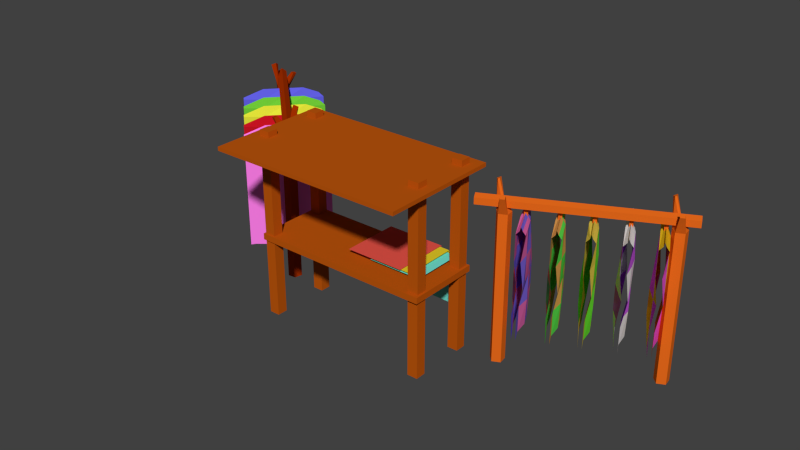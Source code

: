 # Source: stoff_m.stand.blend  (saved by Blender 2.71.0; exported with 4.5.12 LTS)
import bpy
from mathutils import Matrix  # noqa: F401  (used for matrix-valued properties, if any)

bpy.ops.wm.read_factory_settings(use_empty=True)
scene = bpy.context.scene
scene.name = 'Scene'

# ---- collections
col_collection_1 = bpy.data.collections.new('Collection 1'); scene.collection.children.link(col_collection_1)

# ---- materials (node trees are filled in below, after node groups)
mat_material_021 = bpy.data.materials.new('Material.021')
mat_material_021.alpha_threshold = 0.0
mat_material_021.use_transparent_shadow = False
mat_material_021.diffuse_color = (0.5071, 0.09326, 0.004469, 1.0)
mat_material_021.roughness = 0.5
mat_material_021.line_color = (0.0, 0.0, 0.0, 1.0)
mat_material_018 = bpy.data.materials.new('Material.018')
mat_material_018.alpha_threshold = 0.0
mat_material_018.use_transparent_shadow = False
mat_material_018.diffuse_color = (0.1734, 0.8, 0.6681, 1.0)
mat_material_018.roughness = 0.5
mat_material_018.specular_intensity = 0.0
mat_material_018.line_color = (0.0, 0.0, 0.0, 1.0)
mat_material_019 = bpy.data.materials.new('Material.019')
mat_material_019.alpha_threshold = 0.0
mat_material_019.use_transparent_shadow = False
mat_material_019.diffuse_color = (0.8, 0.6367, 0.02306, 1.0)
mat_material_019.roughness = 0.5
mat_material_019.specular_intensity = 0.0
mat_material_019.line_color = (0.0, 0.0, 0.0, 1.0)
mat_material_020 = bpy.data.materials.new('Material.020')
mat_material_020.alpha_threshold = 0.0
mat_material_020.use_transparent_shadow = False
mat_material_020.diffuse_color = (0.8, 0.09141, 0.0675, 1.0)
mat_material_020.roughness = 0.5
mat_material_020.specular_intensity = 0.0
mat_material_020.line_color = (0.0, 0.0, 0.0, 1.0)
mat_material_017 = bpy.data.materials.new('Material.017')
mat_material_017.alpha_threshold = 0.0
mat_material_017.use_transparent_shadow = False
mat_material_017.diffuse_color = (0.8, 0.1424, 0.01082, 1.0)
mat_material_017.roughness = 0.5
mat_material_017.specular_intensity = 0.0
mat_material_017.line_color = (0.0, 0.0, 0.0, 1.0)
mat_material_008 = bpy.data.materials.new('Material.008')
mat_material_008.alpha_threshold = 0.0
mat_material_008.use_transparent_shadow = False
mat_material_008.diffuse_color = (0.2243, 0.1481, 0.8, 1.0)
mat_material_008.roughness = 0.5
mat_material_008.line_color = (0.0, 0.0, 0.0, 1.0)
mat_material_009 = bpy.data.materials.new('Material.009')
mat_material_009.alpha_threshold = 0.0
mat_material_009.use_transparent_shadow = False
mat_material_009.diffuse_color = (0.8, 0.1475, 0.452, 1.0)
mat_material_009.roughness = 0.5
mat_material_009.line_color = (0.0, 0.0, 0.0, 1.0)
mat_material_010 = bpy.data.materials.new('Material.010')
mat_material_010.alpha_threshold = 0.0
mat_material_010.use_transparent_shadow = False
mat_material_010.diffuse_color = (0.1169, 0.8, 0.08475, 1.0)
mat_material_010.roughness = 0.5
mat_material_010.specular_intensity = 0.0
mat_material_010.line_color = (0.0, 0.0, 0.0, 1.0)
mat_material_011 = bpy.data.materials.new('Material.011')
mat_material_011.alpha_threshold = 0.0
mat_material_011.use_transparent_shadow = False
mat_material_011.diffuse_color = (0.8, 0.3904, 0.09458, 1.0)
mat_material_011.roughness = 0.5
mat_material_011.specular_intensity = 0.0
mat_material_011.line_color = (0.0, 0.0, 0.0, 1.0)
mat_material_012 = bpy.data.materials.new('Material.012')
mat_material_012.alpha_threshold = 0.0
mat_material_012.use_transparent_shadow = False
mat_material_012.diffuse_color = (0.8, 0.6128, 0.07624, 1.0)
mat_material_012.roughness = 0.5
mat_material_012.specular_intensity = 0.0
mat_material_012.line_color = (0.0, 0.0, 0.0, 1.0)
mat_material_013 = bpy.data.materials.new('Material.013')
mat_material_013.alpha_threshold = 0.0
mat_material_013.use_transparent_shadow = False
mat_material_013.diffuse_color = (0.1532, 0.8, 0.03462, 1.0)
mat_material_013.roughness = 0.5
mat_material_013.specular_intensity = 0.0
mat_material_013.line_color = (0.0, 0.0, 0.0, 1.0)
mat_material_014 = bpy.data.materials.new('Material.014')
mat_material_014.alpha_threshold = 0.0
mat_material_014.use_transparent_shadow = False
mat_material_014.diffuse_color = (0.5749, 0.1183, 0.8, 1.0)
mat_material_014.roughness = 0.5
mat_material_014.line_color = (0.0, 0.0, 0.0, 1.0)
mat_material_015 = bpy.data.materials.new('Material.015')
mat_material_015.alpha_threshold = 0.0
mat_material_015.use_transparent_shadow = False
mat_material_015.diffuse_color = (0.8, 0.09362, 0.6555, 1.0)
mat_material_015.roughness = 0.5
mat_material_015.line_color = (0.0, 0.0, 0.0, 1.0)
mat_material_016 = bpy.data.materials.new('Material.016')
mat_material_016.alpha_threshold = 0.0
mat_material_016.use_transparent_shadow = False
mat_material_016.diffuse_color = (0.8, 0.5197, 0.01173, 1.0)
mat_material_016.roughness = 0.5
mat_material_016.line_color = (0.0, 0.0, 0.0, 1.0)
mat_material_007 = bpy.data.materials.new('Material.007')
mat_material_007.alpha_threshold = 0.0
mat_material_007.use_transparent_shadow = False
mat_material_007.diffuse_color = (0.3931, 0.03153, 0.0, 1.0)
mat_material_007.roughness = 0.5
mat_material_007.line_color = (0.0, 0.0, 0.0, 1.0)
mat_material_001 = bpy.data.materials.new('Material.001')
mat_material_001.alpha_threshold = 0.0
mat_material_001.use_transparent_shadow = False
mat_material_001.diffuse_color = (1.0, 0.2123, 0.8268, 1.0)
mat_material_001.roughness = 0.5
mat_material_001.specular_intensity = 0.0
mat_material_001.line_color = (0.0, 0.0, 0.0, 1.0)
mat_material_003 = bpy.data.materials.new('Material.003')
mat_material_003.alpha_threshold = 0.0
mat_material_003.use_transparent_shadow = False
mat_material_003.diffuse_color = (0.1267, 0.1204, 0.8, 1.0)
mat_material_003.roughness = 0.5
mat_material_003.line_color = (0.0, 0.0, 0.0, 1.0)
mat_material_002 = bpy.data.materials.new('Material.002')
mat_material_002.alpha_threshold = 0.0
mat_material_002.use_transparent_shadow = False
mat_material_002.diffuse_color = (0.3844, 0.1135, 0.0189, 1.0)
mat_material_002.roughness = 0.5
mat_material_002.specular_intensity = 0.0
mat_material_002.line_color = (0.0, 0.0, 0.0, 1.0)
mat_material_004 = bpy.data.materials.new('Material.004')
mat_material_004.alpha_threshold = 0.0
mat_material_004.use_transparent_shadow = False
mat_material_004.diffuse_color = (0.1668, 0.5926, 0.0392, 1.0)
mat_material_004.roughness = 0.5
mat_material_004.specular_intensity = 0.0
mat_material_004.line_color = (0.0, 0.0, 0.0, 1.0)
mat_material_005 = bpy.data.materials.new('Material.005')
mat_material_005.alpha_threshold = 0.0
mat_material_005.use_transparent_shadow = False
mat_material_005.diffuse_color = (0.7745, 0.8, 0.04333, 1.0)
mat_material_005.roughness = 0.5
mat_material_005.specular_intensity = 0.1629
mat_material_005.line_color = (0.0, 0.0, 0.0, 1.0)
mat_material_006 = bpy.data.materials.new('Material.006')
mat_material_006.alpha_threshold = 0.0
mat_material_006.use_transparent_shadow = False
mat_material_006.diffuse_color = (0.5596, 0.007159, 0.01715, 1.0)
mat_material_006.roughness = 0.5
mat_material_006.specular_intensity = 0.0
mat_material_006.line_color = (0.0, 0.0, 0.0, 1.0)

# ---- material node trees

# ---- world
world_world = bpy.data.worlds.new('World'); scene.world = world_world
world_world.color = (0.05088, 0.05088, 0.05088)
world_world.use_sun_shadow = False
world_world.sun_shadow_jitter_overblur = 0.0
world_world.cycles.sampling_method = 'MANUAL'
world_world.cycles.sample_map_resolution = 256

# ---- meshes
me_cube_011 = bpy.data.meshes.new('Cube.011')
me_cube_011.from_pydata([(-1.084, -2.085, 31.7), (-1.084, 1.205, 31.7), (1.088, 1.205, 31.7), (1.088, -2.085, 31.7), (-1.084, -2.085, 32.94), (-1.084, 1.205, 32.94), (1.088, 1.205, 32.94), (1.088, -2.085, 32.94), (-0.02123, -0.4855, 3.088), (0.6261, -0.4855, 3.088), (-0.02123, 1.09, 3.088), (0.6261, 1.09, 3.088), (-0.02302, 1.169, -15.38), (0.6243, 1.169, -15.38), (0.121, -0.4284, 2.741), (0.734, -0.4284, 2.741), (0.121, 1.064, 2.741), (0.734, 1.064, 2.741), (0.1193, 1.139, -14.75), (0.7323, 1.139, -14.75), (0.2346, -0.4201, 2.065), (0.8299, -0.4201, 2.065), (0.2346, 1.029, 2.065), (0.8299, 1.029, 2.065), (0.2329, 1.102, -14.92), (0.8283, 1.102, -14.92), (-0.9824, -0.9573, 34.74), (-0.9824, -0.6681, 34.74), (-0.8656, -0.6681, 34.74), (-0.8656, -0.9573, 34.74), (-0.9824, -0.9573, -26.46), (-0.9824, -0.6681, -26.46), (-0.8656, -0.6681, -26.46), (-0.8656, -0.9573, -26.46), (-0.9778, 0.6584, 34.74), (-0.9778, 0.9476, 34.74), (-0.861, 0.9476, 34.74), (-0.861, 0.6584, 34.74), (-0.9778, 0.6584, -26.46), (-0.9778, 0.9476, -26.46), (-0.861, 0.9476, -26.46), (-0.861, 0.6584, -26.46), (0.8592, 0.6584, 34.74), (0.8592, 0.9476, 34.74), (0.9761, 0.9476, 34.74), (0.9761, 0.6584, 34.74), (0.8592, 0.6584, -26.46), (0.8592, 0.9476, -26.46), (0.9761, 0.9476, -26.46), (0.9761, 0.6584, -26.46), (0.8592, -0.9005, 34.74), (0.8592, -0.6113, 34.74), (0.9761, -0.6113, 34.74), (0.9761, -0.9005, 34.74), (0.8592, -0.9005, -26.46), (0.8592, -0.6113, -26.46), (0.9761, -0.6113, -26.46), (0.9761, -0.9005, -26.46), (-1.0, -1.0, -1.0), (-1.0, 1.0, -1.0), (1.0, 1.0, -1.0), (1.0, -1.0, -1.0), (-1.0, -1.0, 1.0), (-1.0, 1.0, 1.0), (1.0, 1.0, 1.0), (1.0, -1.0, 1.0)], [], [(4, 5, 1, 0), (5, 6, 2, 1), (6, 7, 3, 2), (7, 4, 0, 3), (0, 1, 2, 3), (7, 6, 5, 4), (8, 9, 11, 10), (10, 11, 13, 12), (14, 15, 17, 16), (16, 17, 19, 18), (20, 21, 23, 22), (22, 23, 25, 24), (30, 31, 27, 26), (31, 32, 28, 27), (32, 33, 29, 28), (33, 30, 26, 29), (26, 27, 28, 29), (33, 32, 31, 30), (38, 39, 35, 34), (39, 40, 36, 35), (40, 41, 37, 36), (41, 38, 34, 37), (34, 35, 36, 37), (41, 40, 39, 38), (46, 47, 43, 42), (47, 48, 44, 43), (48, 49, 45, 44), (49, 46, 42, 45), (42, 43, 44, 45), (49, 48, 47, 46), (54, 55, 51, 50), (55, 56, 52, 51), (56, 57, 53, 52), (57, 54, 50, 53), (50, 51, 52, 53), (57, 56, 55, 54), (62, 63, 59, 58), (63, 64, 60, 59), (64, 65, 61, 60), (65, 62, 58, 61), (58, 59, 60, 61), (65, 64, 63, 62)])
me_cube_011.polygons.foreach_set('material_index', [0, 0, 0, 0, 0, 0, 3, 3, 2, 2, 1, 1, 0, 0, 0, 0, 0, 0, 0, 0, 0, 0, 0, 0, 0, 0, 0, 0, 0, 0, 0, 0, 0, 0, 0, 0, 0, 0, 0, 0, 0, 0])
me_cube_011.materials.append(mat_material_021)
me_cube_011.materials.append(mat_material_018)
me_cube_011.materials.append(mat_material_019)
me_cube_011.materials.append(mat_material_020)
me_cube_011.use_remesh_preserve_volume = False
me_cube_011.use_remesh_preserve_attributes = False
me_cube_011.use_mirror_vertex_groups = False
me_cube_011.update()
me_cylinder_005 = bpy.data.meshes.new('Cylinder.005')
me_cylinder_005.from_pydata([(0.0, 1.0, -1.0), (0.0, 1.0, 1.0), (0.9511, 0.309, -1.0), (0.9511, 0.309, 1.0), (0.5878, -0.809, -1.0), (0.5878, -0.809, 1.0), (-0.5878, -0.809, -1.0), (-0.5878, -0.809, 1.0), (-0.9511, 0.309, -1.0), (-0.9511, 0.309, 1.0), (28.65, 1.319, -0.729), (1.657, 1.319, -0.729), (28.65, 0.4075, -0.6551), (1.657, 0.4075, -0.6551), (28.65, -1.067, -0.6833), (1.657, -1.067, -0.6833), (28.65, -1.067, -0.7746), (1.657, -1.067, -0.7746), (28.65, 0.4075, -0.8028), (1.657, 0.4075, -0.8028), (0.02023, 0.4226, -0.729), (0.02023, 0.1306, -0.7053), (0.02023, -0.3419, -0.7143), (0.02023, -0.3419, -0.7436), (0.02023, 0.1306, -0.7526), (-1.564, -2.519, -0.7054), (-1.564, -2.519, -0.7525), (-1.855, -1.728, -0.7054), (-1.855, -1.728, -0.7525), (-3.237, 2.158, -0.7843), (-2.966, 2.053, -0.8238), (-3.288, 1.321, -0.7909), (-3.17, 1.274, -0.8081), (28.65, 1.319, 0.8306), (1.657, 1.319, 0.8306), (28.65, 0.4075, 0.9045), (1.657, 0.4075, 0.9045), (28.65, -1.067, 0.8763), (1.657, -1.067, 0.8763), (28.65, -1.067, 0.785), (1.657, -1.067, 0.785), (28.65, 0.4075, 0.7568), (1.657, 0.4075, 0.7568), (0.02025, 0.4226, 0.8306), (0.02025, 0.1306, 0.8543), (0.02025, -0.3419, 0.8453), (0.02025, -0.3419, 0.816), (0.02025, 0.1306, 0.807), (-1.564, -2.519, 0.8542), (-1.564, -2.519, 0.8071), (-1.855, -1.728, 0.8542), (-1.855, -1.728, 0.8071), (-3.237, 2.158, 0.7753), (-2.966, 2.053, 0.7358), (-3.288, 1.321, 0.7687), (-3.17, 1.274, 0.7515), (2.518, 0.2925, -0.5129), (2.518, 0.2925, -0.5492), (2.518, 0.9085, -0.5492), (2.518, 0.9085, -0.5129), (0.4686, 0.2925, -0.5129), (0.4686, 0.2925, -0.5492), (0.4686, 0.9085, -0.5492), (0.4686, 0.9085, -0.5129), (2.518, 0.2925, -0.2043), (2.518, 0.2925, -0.2405), (2.518, 0.9085, -0.2405), (2.518, 0.9085, -0.2043), (0.4686, 0.2925, -0.2043), (0.4686, 0.2925, -0.2405), (0.4686, 0.9085, -0.2405), (0.4686, 0.9085, -0.2043), (2.518, 0.2925, 0.1041), (2.518, 0.2925, 0.0678), (2.518, 0.9085, 0.0678), (2.518, 0.9085, 0.1041), (0.4686, 0.2925, 0.1041), (0.4686, 0.2925, 0.0678), (0.4686, 0.9085, 0.0678), (0.4686, 0.9085, 0.1041), (2.518, 0.2925, 0.4233), (2.518, 0.2925, 0.387), (2.518, 0.9085, 0.387), (2.518, 0.9085, 0.4233), (0.4687, 0.2925, 0.4233), (0.4687, 0.2925, 0.387), (0.4687, 0.9085, 0.387), (0.4687, 0.9085, 0.4233), (2.518, 0.2925, 0.7267), (2.518, 0.2925, 0.6904), (2.518, 0.9085, 0.6904), (2.518, 0.9085, 0.7267), (0.4687, 0.2925, 0.7267), (0.4687, 0.2925, 0.6904), (0.4687, 0.9085, 0.6904), (0.4687, 0.9085, 0.7267), (3.009, -4.661, -0.4873), (3.009, 5.862, -0.5278), (3.009, -4.661, -0.5799), (3.009, 5.862, -0.5799), (1.64, -4.661, -0.5336), (1.64, 5.862, -0.5336), (21.72, -4.661, -0.5316), (21.72, 5.862, -0.5246), (21.72, -4.661, -0.5714), (21.72, 5.862, -0.5799), (2.324, -4.661, -0.5164), (3.009, 0.6005, -0.4873), (2.324, 5.862, -0.5568), (2.483, 0.6005, -0.5799), (2.324, -4.661, -0.5426), (2.324, 5.862, -0.5104), (1.64, 0.6005, -0.5336), (21.72, 0.6005, -0.4873), (21.72, 0.6005, -0.5902), (12.37, -4.661, -0.5445), (12.37, 5.862, -0.5297), (12.37, 5.862, -0.4873), (12.37, -4.661, -0.4873), (2.324, 0.6005, -0.5104), (12.37, 0.6005, -0.616), (12.37, 0.6005, -0.4769), (3.009, 3.231, -0.5076), (3.009, -2.03, -0.5799), (21.72, 3.231, -0.4873), (21.72, -2.03, -0.5799), (7.688, -4.661, -0.5799), (17.05, 5.862, -0.5548), (7.688, 5.862, -0.5076), (17.05, -4.661, -0.5316), (3.009, -2.03, -0.4873), (3.009, 3.231, -0.5799), (21.72, -2.03, -0.5316), (21.72, 3.231, -0.5799), (17.05, -4.661, -0.5799), (7.688, 5.862, -0.5548), (17.05, 5.862, -0.4873), (7.688, -4.661, -0.5211), (17.05, 0.6005, -0.616), (7.688, 0.6005, -0.5967), (12.89, -1.937, -0.5751), (12.37, 3.231, -0.5909), (17.05, 0.6005, -0.4769), (7.688, 0.6005, -0.4692), (12.37, 3.231, -0.4769), (12.37, -2.03, -0.4873), (17.05, 3.231, -0.6034), (17.05, -2.03, -0.5316), (17.05, -2.03, -0.5799), (7.688, -2.03, -0.5799), (7.688, 3.231, -0.5674), (17.05, 3.231, -0.4893), (7.688, 3.231, -0.4974), (7.688, -2.03, -0.4873), (3.009, -4.661, -0.1708), (3.009, 5.862, -0.2114), (3.009, -4.661, -0.2635), (3.009, 5.862, -0.2635), (1.64, -4.661, -0.2172), (1.64, 5.862, -0.2172), (21.72, -4.661, -0.2152), (21.72, 5.862, -0.2082), (21.72, -4.661, -0.2549), (21.72, 5.862, -0.2635), (2.324, -4.661, -0.1999), (3.009, 0.6005, -0.1708), (2.324, 5.862, -0.2403), (2.483, 0.6005, -0.2635), (2.324, -4.661, -0.2262), (2.324, 5.862, -0.194), (1.64, 0.6005, -0.2172), (21.72, 0.6005, -0.1708), (21.72, 0.6005, -0.2738), (12.37, -4.661, -0.2281), (12.37, 5.862, -0.2133), (12.37, 5.862, -0.1708), (12.37, -4.661, -0.1708), (2.324, 0.6005, -0.194), (12.37, 0.6005, -0.2995), (12.37, 0.6005, -0.1604), (3.009, 3.231, -0.1911), (3.009, -2.03, -0.2635), (21.72, 3.231, -0.1708), (21.72, -2.03, -0.2635), (7.688, -4.661, -0.2635), (17.05, 5.862, -0.2384), (7.688, 5.862, -0.1911), (17.05, -4.661, -0.2152), (3.009, -2.03, -0.1708), (3.009, 3.231, -0.2635), (21.72, -2.03, -0.2152), (21.72, 3.231, -0.2635), (17.05, -4.661, -0.2635), (7.688, 5.862, -0.2384), (17.05, 5.862, -0.1708), (7.688, -4.661, -0.2047), (17.05, 0.6005, -0.2995), (7.688, 0.6005, -0.2803), (12.89, -1.937, -0.2587), (12.37, 3.231, -0.2744), (17.05, 0.6005, -0.1604), (7.688, 0.6005, -0.1528), (12.37, 3.231, -0.1604), (12.37, -2.03, -0.1708), (17.05, 3.231, -0.287), (17.05, -2.03, -0.2152), (17.05, -2.03, -0.2635), (7.688, -2.03, -0.2635), (7.688, 3.231, -0.2509), (17.05, 3.231, -0.1729), (7.688, 3.231, -0.181), (7.688, -2.03, -0.1708), (3.009, -4.661, 0.1284), (3.009, 5.862, 0.08785), (3.009, -4.661, 0.03578), (3.009, 5.862, 0.03578), (1.64, -4.661, 0.08209), (1.64, 5.862, 0.08209), (21.72, -4.661, 0.08407), (21.72, 5.862, 0.09107), (21.72, -4.661, 0.04434), (21.72, 5.862, 0.03577), (2.324, -4.661, 0.09931), (3.009, 0.6005, 0.1284), (2.324, 5.862, 0.05893), (2.483, 0.6005, 0.03578), (2.324, -4.661, 0.07307), (2.324, 5.862, 0.1053), (1.64, 0.6005, 0.08209), (21.72, 0.6005, 0.1284), (21.72, 0.6005, 0.02549), (12.37, -4.661, 0.07119), (12.37, 5.862, 0.08596), (12.37, 5.862, 0.1284), (12.37, -4.661, 0.1284), (2.324, 0.6005, 0.1053), (12.37, 0.6005, -0.0002677), (12.37, 0.6005, 0.1388), (3.009, 3.231, 0.1081), (3.009, -2.03, 0.03578), (21.72, 3.231, 0.1284), (21.72, -2.03, 0.03578), (7.688, -4.661, 0.03578), (17.05, 5.862, 0.06087), (7.688, 5.862, 0.1081), (17.05, -4.661, 0.08407), (3.009, -2.03, 0.1284), (3.009, 3.231, 0.03578), (21.72, -2.03, 0.08407), (21.72, 3.231, 0.03578), (17.05, -4.661, 0.03578), (7.688, 5.862, 0.06087), (17.05, 5.862, 0.1284), (7.688, -4.661, 0.09457), (17.05, 0.6005, -0.0002679), (7.688, 0.6005, 0.019), (12.89, -1.937, 0.04059), (12.37, 3.231, 0.02482), (17.05, 0.6005, 0.1388), (7.688, 0.6005, 0.1465), (12.37, 3.231, 0.1388), (12.37, -2.03, 0.1284), (17.05, 3.231, 0.01228), (17.05, -2.03, 0.08407), (17.05, -2.03, 0.03578), (7.688, -2.03, 0.03578), (7.688, 3.231, 0.04832), (17.05, 3.231, 0.1264), (7.688, 3.231, 0.1183), (7.688, -2.03, 0.1284), (3.009, -4.661, 0.45), (3.009, 5.862, 0.4094), (3.009, -4.661, 0.3573), (3.009, 5.862, 0.3573), (1.64, -4.661, 0.4036), (1.64, 5.862, 0.4036), (21.72, -4.661, 0.4056), (21.72, 5.862, 0.4126), (21.72, -4.661, 0.3659), (21.72, 5.862, 0.3573), (2.324, -4.661, 0.4209), (3.009, 0.6005, 0.45), (2.324, 5.862, 0.3805), (2.483, 0.6005, 0.3573), (2.324, -4.661, 0.3946), (2.324, 5.862, 0.4268), (1.64, 0.6005, 0.4036), (21.72, 0.6005, 0.45), (21.72, 0.6005, 0.347), (12.37, -4.661, 0.3927), (12.37, 5.862, 0.4075), (12.37, 5.862, 0.45), (12.37, -4.661, 0.45), (2.324, 0.6005, 0.4268), (12.37, 0.6005, 0.3213), (12.37, 0.6005, 0.4604), (3.009, 3.231, 0.4297), (3.009, -2.03, 0.3573), (21.72, 3.231, 0.45), (21.72, -2.03, 0.3573), (7.688, -4.661, 0.3573), (17.05, 5.862, 0.3824), (7.688, 5.862, 0.4297), (17.05, -4.661, 0.4056), (3.009, -2.03, 0.45), (3.009, 3.231, 0.3573), (21.72, -2.03, 0.4056), (21.72, 3.231, 0.3573), (17.05, -4.661, 0.3573), (7.688, 5.862, 0.3824), (17.05, 5.862, 0.45), (7.688, -4.661, 0.4161), (17.05, 0.6005, 0.3213), (7.688, 0.6005, 0.3405), (12.89, -1.937, 0.3621), (12.37, 3.231, 0.3464), (17.05, 0.6005, 0.4604), (7.688, 0.6005, 0.468), (12.37, 3.231, 0.4604), (12.37, -2.03, 0.45), (17.05, 3.231, 0.3338), (17.05, -2.03, 0.4056), (17.05, -2.03, 0.3573), (7.688, -2.03, 0.3573), (7.688, 3.231, 0.3699), (17.05, 3.231, 0.4479), (7.688, 3.231, 0.4398), (7.688, -2.03, 0.45), (3.009, -4.661, 0.7549), (3.009, 5.862, 0.7143), (3.009, -4.661, 0.6623), (3.009, 5.862, 0.6623), (1.64, -4.661, 0.7086), (1.64, 5.862, 0.7086), (21.72, -4.661, 0.7106), (21.72, 5.862, 0.7176), (21.72, -4.661, 0.6708), (21.72, 5.862, 0.6623), (2.324, -4.661, 0.7258), (3.009, 0.6005, 0.7549), (2.324, 5.862, 0.6854), (2.483, 0.6005, 0.6623), (2.324, -4.661, 0.6996), (2.324, 5.862, 0.7317), (1.64, 0.6005, 0.7086), (21.72, 0.6005, 0.7549), (21.72, 0.6005, 0.652), (12.37, -4.661, 0.6977), (12.37, 5.862, 0.7125), (12.37, 5.862, 0.7549), (12.37, -4.661, 0.7549), (2.324, 0.6005, 0.7317), (12.37, 0.6005, 0.6262), (12.37, 0.6005, 0.7653), (3.009, 3.231, 0.7346), (3.009, -2.03, 0.6623), (21.72, 3.231, 0.7549), (21.72, -2.03, 0.6623), (7.688, -4.661, 0.6623), (17.05, 5.862, 0.6874), (7.688, 5.862, 0.7346), (17.05, -4.661, 0.7106), (3.009, -2.03, 0.7549), (3.009, 3.231, 0.6623), (21.72, -2.03, 0.7106), (21.72, 3.231, 0.6623), (17.05, -4.661, 0.6623), (7.688, 5.862, 0.6874), (17.05, 5.862, 0.7549), (7.688, -4.661, 0.7211), (17.05, 0.6005, 0.6262), (7.688, 0.6005, 0.6455), (12.89, -1.937, 0.6671), (12.37, 3.231, 0.6513), (17.05, 0.6005, 0.7653), (7.688, 0.6005, 0.773), (12.37, 3.231, 0.7653), (12.37, -2.03, 0.7549), (17.05, 3.231, 0.6388), (17.05, -2.03, 0.7106), (17.05, -2.03, 0.6623), (7.688, -2.03, 0.6623), (7.688, 3.231, 0.6748), (17.05, 3.231, 0.7529), (7.688, 3.231, 0.7448), (7.688, -2.03, 0.7549)], [], [(0, 1, 3, 2), (2, 3, 5, 4), (4, 5, 7, 6), (3, 1, 9, 7, 5), (8, 9, 1, 0), (6, 7, 9, 8), (0, 2, 4, 6, 8), (10, 11, 13, 12), (12, 13, 15, 14), (14, 15, 17, 16), (19, 24, 32, 30), (18, 19, 11, 10), (16, 17, 19, 18), (10, 12, 14, 16, 18), (21, 20, 24, 23, 22), (19, 17, 23, 24), (15, 22, 27, 25), (15, 13, 21, 22), (13, 11, 20, 21), (26, 25, 27, 28), (23, 17, 26, 28), (22, 23, 28, 27), (17, 15, 25, 26), (29, 30, 32, 31), (20, 11, 29, 31), (24, 20, 31, 32), (11, 19, 30, 29), (33, 34, 36, 35), (35, 36, 38, 37), (37, 38, 40, 39), (42, 47, 55, 53), (41, 42, 34, 33), (39, 40, 42, 41), (33, 35, 37, 39, 41), (44, 43, 47, 46, 45), (42, 40, 46, 47), (38, 45, 50, 48), (38, 36, 44, 45), (36, 34, 43, 44), (49, 48, 50, 51), (46, 40, 49, 51), (45, 46, 51, 50), (40, 38, 48, 49), (52, 53, 55, 54), (43, 34, 52, 54), (47, 43, 54, 55), (34, 42, 53, 52), (60, 61, 57, 56), (61, 62, 58, 57), (62, 63, 59, 58), (63, 60, 56, 59), (56, 57, 58, 59), (63, 62, 61, 60), (68, 69, 65, 64), (69, 70, 66, 65), (70, 71, 67, 66), (71, 68, 64, 67), (64, 65, 66, 67), (71, 70, 69, 68), (76, 77, 73, 72), (77, 78, 74, 73), (78, 79, 75, 74), (79, 76, 72, 75), (72, 73, 74, 75), (79, 78, 77, 76), (84, 85, 81, 80), (85, 86, 82, 81), (86, 87, 83, 82), (87, 84, 80, 83), (80, 81, 82, 83), (87, 86, 85, 84), (92, 93, 89, 88), (93, 94, 90, 89), (94, 95, 91, 90), (95, 92, 88, 91), (88, 89, 90, 91), (95, 94, 93, 92), (119, 111, 101, 112), (146, 127, 105, 133), (147, 129, 102, 132), (100, 101, 108, 99, 131, 109, 123, 98, 110), (106, 119, 112, 100), (96, 130, 107, 119, 106), (107, 122, 97, 111, 119), (148, 138, 114, 125), (149, 139, 120, 140), (150, 135, 116, 141), (151, 142, 113, 124), (152, 143, 121, 144), (153, 137, 118, 145), (138, 146, 133, 114), (120, 141, 146, 138), (141, 116, 127, 146), (142, 147, 132, 113), (121, 145, 147, 142), (145, 118, 129, 147), (134, 148, 125, 104), (115, 140, 148, 134), (140, 120, 138, 148), (126, 149, 140, 115), (98, 123, 149, 126), (123, 109, 139, 149), (139, 150, 141, 120), (109, 131, 150, 139), (131, 99, 135, 150), (136, 151, 124, 103), (117, 144, 151, 136), (144, 121, 142, 151), (128, 152, 144, 117), (97, 122, 152, 128), (122, 107, 143, 152), (143, 153, 145, 121), (107, 130, 153, 143), (130, 96, 137, 153), (177, 169, 159, 170), (204, 185, 163, 191), (205, 187, 160, 190), (158, 159, 166, 157, 189, 167, 181, 156, 168), (164, 177, 170, 158), (154, 188, 165, 177, 164), (165, 180, 155, 169, 177), (206, 196, 172, 183), (207, 197, 178, 198), (208, 193, 174, 199), (209, 200, 171, 182), (210, 201, 179, 202), (211, 195, 176, 203), (196, 204, 191, 172), (178, 199, 204, 196), (199, 174, 185, 204), (200, 205, 190, 171), (179, 203, 205, 200), (203, 176, 187, 205), (192, 206, 183, 162), (173, 198, 206, 192), (198, 178, 196, 206), (184, 207, 198, 173), (156, 181, 207, 184), (181, 167, 197, 207), (197, 208, 199, 178), (167, 189, 208, 197), (189, 157, 193, 208), (194, 209, 182, 161), (175, 202, 209, 194), (202, 179, 200, 209), (186, 210, 202, 175), (155, 180, 210, 186), (180, 165, 201, 210), (201, 211, 203, 179), (165, 188, 211, 201), (188, 154, 195, 211), (235, 227, 217, 228), (262, 243, 221, 249), (263, 245, 218, 248), (216, 217, 224, 215, 247, 225, 239, 214, 226), (222, 235, 228, 216), (212, 246, 223, 235, 222), (223, 238, 213, 227, 235), (264, 254, 230, 241), (265, 255, 236, 256), (266, 251, 232, 257), (267, 258, 229, 240), (268, 259, 237, 260), (269, 253, 234, 261), (254, 262, 249, 230), (236, 257, 262, 254), (257, 232, 243, 262), (258, 263, 248, 229), (237, 261, 263, 258), (261, 234, 245, 263), (250, 264, 241, 220), (231, 256, 264, 250), (256, 236, 254, 264), (242, 265, 256, 231), (214, 239, 265, 242), (239, 225, 255, 265), (255, 266, 257, 236), (225, 247, 266, 255), (247, 215, 251, 266), (252, 267, 240, 219), (233, 260, 267, 252), (260, 237, 258, 267), (244, 268, 260, 233), (213, 238, 268, 244), (238, 223, 259, 268), (259, 269, 261, 237), (223, 246, 269, 259), (246, 212, 253, 269), (293, 285, 275, 286), (320, 301, 279, 307), (321, 303, 276, 306), (274, 275, 282, 273, 305, 283, 297, 272, 284), (280, 293, 286, 274), (270, 304, 281, 293, 280), (281, 296, 271, 285, 293), (322, 312, 288, 299), (323, 313, 294, 314), (324, 309, 290, 315), (325, 316, 287, 298), (326, 317, 295, 318), (327, 311, 292, 319), (312, 320, 307, 288), (294, 315, 320, 312), (315, 290, 301, 320), (316, 321, 306, 287), (295, 319, 321, 316), (319, 292, 303, 321), (308, 322, 299, 278), (289, 314, 322, 308), (314, 294, 312, 322), (300, 323, 314, 289), (272, 297, 323, 300), (297, 283, 313, 323), (313, 324, 315, 294), (283, 305, 324, 313), (305, 273, 309, 324), (310, 325, 298, 277), (291, 318, 325, 310), (318, 295, 316, 325), (302, 326, 318, 291), (271, 296, 326, 302), (296, 281, 317, 326), (317, 327, 319, 295), (281, 304, 327, 317), (304, 270, 311, 327), (351, 343, 333, 344), (378, 359, 337, 365), (379, 361, 334, 364), (332, 333, 340, 331, 363, 341, 355, 330, 342), (338, 351, 344, 332), (328, 362, 339, 351, 338), (339, 354, 329, 343, 351), (380, 370, 346, 357), (381, 371, 352, 372), (382, 367, 348, 373), (383, 374, 345, 356), (384, 375, 353, 376), (385, 369, 350, 377), (370, 378, 365, 346), (352, 373, 378, 370), (373, 348, 359, 378), (374, 379, 364, 345), (353, 377, 379, 374), (377, 350, 361, 379), (366, 380, 357, 336), (347, 372, 380, 366), (372, 352, 370, 380), (358, 381, 372, 347), (330, 355, 381, 358), (355, 341, 371, 381), (371, 382, 373, 352), (341, 363, 382, 371), (363, 331, 367, 382), (368, 383, 356, 335), (349, 376, 383, 368), (376, 353, 374, 383), (360, 384, 376, 349), (329, 354, 384, 360), (354, 339, 375, 384), (375, 385, 377, 353), (339, 362, 385, 375), (362, 328, 369, 385)])
me_cylinder_005.polygons.foreach_set('material_index', [0, 0, 0, 0, 0, 0, 0, 0, 0, 0, 0, 0, 0, 0, 0, 0, 0, 0, 0, 0, 0, 0, 0, 0, 0, 0, 0, 0, 0, 0, 0, 0, 0, 0, 0, 0, 0, 0, 0, 0, 0, 0, 0, 0, 0, 0, 0, 0, 0, 0, 0, 0, 0, 0, 0, 0, 0, 0, 0, 0, 0, 0, 0, 0, 0, 0, 0, 0, 0, 0, 0, 0, 0, 0, 0, 0, 0, 2, 2, 1, 2, 1, 2, 1, 2, 2, 2, 1, 1, 1, 1, 2, 1, 2, 1, 2, 1, 2, 1, 1, 2, 1, 1, 2, 1, 2, 1, 2, 2, 1, 2, 2, 1, 2, 3, 4, 4, 4, 4, 3, 4, 4, 4, 4, 4, 4, 4, 3, 4, 3, 3, 4, 3, 3, 4, 3, 3, 4, 3, 3, 4, 3, 3, 4, 3, 3, 4, 3, 3, 4, 3, 5, 6, 5, 5, 5, 5, 5, 6, 6, 6, 5, 5, 5, 5, 5, 6, 6, 6, 5, 5, 5, 6, 5, 5, 6, 5, 5, 6, 6, 6, 5, 6, 6, 5, 6, 6, 5, 8, 8, 8, 8, 8, 8, 8, 8, 8, 8, 8, 8, 8, 8, 7, 7, 8, 7, 7, 8, 7, 7, 8, 7, 7, 8, 7, 7, 8, 7, 7, 8, 7, 7, 8, 7, 7, 10, 9, 10, 10, 10, 10, 10, 10, 9, 10, 9, 10, 9, 10, 10, 9, 9, 9, 10, 9, 9, 10, 10, 10, 9, 9, 9, 10, 10, 10, 9, 9, 9, 10, 10, 10, 9])
me_cylinder_005.materials.append(mat_material_017)
me_cylinder_005.materials.append(mat_material_008)
me_cylinder_005.materials.append(mat_material_009)
me_cylinder_005.materials.append(mat_material_010)
me_cylinder_005.materials.append(mat_material_011)
me_cylinder_005.materials.append(mat_material_012)
me_cylinder_005.materials.append(mat_material_013)
me_cylinder_005.materials.append(mat_material_014)
me_cylinder_005.materials.append(None)
me_cylinder_005.materials.append(mat_material_015)
me_cylinder_005.materials.append(mat_material_016)
me_cylinder_005.use_remesh_preserve_volume = False
me_cylinder_005.use_remesh_preserve_attributes = False
me_cylinder_005.use_mirror_vertex_groups = False
me_cylinder_005.update()
me_cylinder_002 = bpy.data.meshes.new('Cylinder.002')
me_cylinder_002.from_pydata([(-8.631, -28.0, -0.6552), (8.581, -28.0, -0.6498), (-8.631, -28.12, -0.6516), (8.581, -28.12, -0.6936), (-8.631, -3.347, -0.6521), (-0.02541, -28.0, -0.5766), (7.524, -2.751, -0.6521), (-0.02541, -28.12, -0.6256), (-0.02541, -1.571, -0.6521), (-8.631, -3.722, -0.6421), (4.278, -28.0, -0.6207), (8.581, -5.871, -0.7045), (-4.328, -28.12, -0.6728), (-8.631, -5.871, -0.6625), (-4.328, -28.0, -0.6207), (8.581, -3.722, -0.6368), (4.278, -28.12, -0.6728), (-0.02541, -5.871, -0.7172), (-0.02541, -3.722, -0.5635), (-4.328, -1.571, -0.6521), (4.278, -1.571, -0.6521), (4.278, -5.871, -0.6838), (-4.328, -5.871, -0.6838), (-4.328, -3.722, -0.6077), (4.278, -3.722, -0.6077), (-0.4386, -3.113, -0.6223), (-0.4386, -3.113, -0.6721), (0.3878, -3.113, -0.6721), (0.3878, -3.113, -0.6223), (-0.4386, 0.2385, -0.6223), (-0.4386, 0.2385, -0.6721), (0.3878, 0.2385, -0.6721), (0.3878, 0.2385, -0.6223), (-0.4386, -3.113, -0.3082), (-0.4386, -3.113, -0.3579), (0.3878, -3.113, -0.3579), (0.3878, -3.113, -0.3082), (-0.4386, 0.2385, -0.3082), (-0.4386, 0.2385, -0.3579), (0.3878, 0.2385, -0.3579), (0.3878, 0.2385, -0.3082), (-8.631, -28.0, -0.341), (8.581, -28.0, -0.3357), (-8.631, -28.12, -0.3374), (8.581, -28.12, -0.3794), (-8.631, -3.347, -0.3379), (-0.02541, -28.0, -0.2624), (7.524, -2.751, -0.3379), (-0.02541, -28.12, -0.3115), (-0.02541, -1.571, -0.3379), (-8.631, -3.722, -0.328), (4.278, -28.0, -0.3065), (8.581, -5.871, -0.3904), (-4.328, -28.12, -0.3587), (-8.631, -5.871, -0.3484), (-4.328, -28.0, -0.3065), (8.581, -3.722, -0.3226), (4.278, -28.12, -0.3587), (-0.02541, -5.871, -0.403), (-0.02541, -3.722, -0.2493), (-4.328, -1.571, -0.3379), (4.278, -1.571, -0.3379), (4.278, -5.871, -0.3696), (-4.328, -5.871, -0.3696), (-4.328, -3.722, -0.2935), (4.278, -3.722, -0.2935), (-8.631, -28.0, -0.04235), (8.581, -28.0, -0.03699), (-8.631, -28.12, -0.03875), (8.581, -28.12, -0.08074), (-8.631, -3.347, -0.03923), (-0.02541, -28.0, 0.03628), (7.524, -2.751, -0.03923), (-0.02541, -28.12, -0.01281), (-0.02541, -1.571, -0.03923), (-8.631, -3.722, -0.0293), (4.278, -28.0, -0.007876), (8.581, -5.871, -0.09171), (-4.328, -28.12, -0.06), (-8.631, -5.871, -0.04972), (-4.328, -28.0, -0.007876), (8.581, -3.722, -0.02394), (4.278, -28.12, -0.06), (-0.02541, -5.871, -0.1043), (-0.02541, -3.722, 0.04932), (-4.328, -1.571, -0.03923), (4.278, -1.571, -0.03923), (4.278, -5.871, -0.07097), (-4.328, -5.871, -0.07097), (-4.328, -3.722, 0.00517), (4.278, -3.722, 0.00517), (-0.4386, -3.113, -0.009515), (-0.4386, -3.113, -0.05927), (0.3878, -3.113, -0.05927), (0.3878, -3.113, -0.009515), (-0.4386, 0.2385, -0.009515), (-0.4386, 0.2385, -0.05927), (0.3878, 0.2385, -0.05927), (0.3878, 0.2385, -0.009515), (-0.4386, -3.113, 0.3226), (-0.4386, -3.113, 0.2728), (0.3878, -3.113, 0.2728), (0.3878, -3.113, 0.3226), (-0.4386, 0.2385, 0.3226), (-0.4386, 0.2385, 0.2728), (0.3878, 0.2385, 0.2728), (0.3878, 0.2385, 0.3226), (-8.631, -28.0, 0.2897), (8.581, -28.0, 0.2951), (-8.631, -28.12, 0.2933), (8.581, -28.12, 0.2513), (-8.631, -3.347, 0.2928), (-0.02541, -28.0, 0.3684), (7.524, -2.751, 0.2928), (-0.02541, -28.12, 0.3193), (-0.02541, -1.571, 0.2928), (-8.631, -3.722, 0.3028), (4.278, -28.0, 0.3242), (8.581, -5.871, 0.2404), (-4.328, -28.12, 0.2721), (-8.631, -5.871, 0.2824), (-4.328, -28.0, 0.3242), (8.581, -3.722, 0.3081), (4.278, -28.12, 0.2721), (-0.02541, -5.871, 0.2277), (-0.02541, -3.722, 0.3814), (-4.328, -1.571, 0.2928), (4.278, -1.571, 0.2928), (4.278, -5.871, 0.2611), (-4.328, -5.871, 0.2611), (-4.328, -3.722, 0.3372), (4.278, -3.722, 0.3372), (-8.631, -28.0, 0.6046), (8.581, -28.0, 0.6099), (-8.631, -28.12, 0.6082), (8.581, -28.12, 0.5662), (-8.631, -3.347, 0.6077), (-0.02541, -28.0, 0.6832), (7.524, -2.751, 0.6077), (-0.02541, -28.12, 0.6341), (-0.02541, -1.571, 0.6077), (-8.631, -3.722, 0.6176), (4.278, -28.0, 0.639), (8.581, -5.871, 0.5552), (-4.328, -28.12, 0.5869), (-8.631, -5.871, 0.5972), (-4.328, -28.0, 0.639), (8.581, -3.722, 0.623), (4.278, -28.12, 0.5869), (-0.02541, -5.871, 0.5426), (-0.02541, -3.722, 0.6962), (-4.328, -1.571, 0.6077), (4.278, -1.571, 0.6077), (4.278, -5.871, 0.576), (-4.328, -5.871, 0.576), (-4.328, -3.722, 0.6521), (4.278, -3.722, 0.6521), (-0.4386, -3.113, 0.6374), (-0.4386, -3.113, 0.5876), (0.3878, -3.113, 0.5876), (0.3878, -3.113, 0.6374), (-0.4386, 0.2385, 0.6374), (-0.4386, 0.2385, 0.5876), (0.3878, 0.2385, 0.5876), (0.3878, 0.2385, 0.6374), (0.0, 1.0, -1.0), (0.0, 1.0, 1.0), (0.9511, 0.309, -1.0), (0.9511, 0.309, 1.0), (0.5878, -0.809, -1.0), (0.5878, -0.809, 1.0), (-0.5878, -0.809, -1.0), (-0.5878, -0.809, 1.0), (-0.9511, 0.309, -1.0), (-0.9511, 0.309, 1.0), (0.6825, -33.72, -0.7372), (0.6825, -2.134, -0.7372), (-1.01, -33.72, -0.7515), (-1.01, -2.134, -0.7515), (-1.307, -33.72, -0.8529), (-1.307, -2.134, -0.8529), (0.2027, -33.72, -0.9012), (0.2027, -2.134, -0.9012), (1.432, -33.72, -0.8297), (1.432, -2.134, -0.8297), (0.4008, -0.5451, -0.7691), (-0.5934, -0.5451, -0.7775), (-0.7675, -0.5451, -0.837), (0.119, -0.5451, -0.8654), (0.841, -0.5451, -0.8234), (2.309, 1.367, -0.7227), (-2.281, 3.202, -0.7712), (-1.82, 2.691, -0.8287), (2.996, 1.223, -0.7489), (1.914, 1.455, -0.7619), (-1.296, 3.596, -0.7552), (-0.8346, 3.085, -0.8127), (2.601, 1.311, -0.7882), (-0.5804, -33.72, 0.7624), (-0.5804, -2.134, 0.7624), (1.123, -33.72, 0.7714), (1.123, -2.134, 0.7714), (1.508, -33.72, 0.8717), (1.508, -2.134, 0.8717), (0.04243, -33.72, 0.9247), (0.04243, -2.134, 0.9247), (-1.248, -33.72, 0.8572), (-1.248, -2.134, 0.8572), (0.05497, -0.5451, 0.8261), (0.3139, -0.5451, 0.8274), (0.3725, -0.5451, 0.8427), (0.1497, -0.5451, 0.8507), (-0.04656, -0.5451, 0.8405), (-2.217, 1.367, 0.7531), (2.409, 3.202, 0.787), (1.999, 2.691, 0.8459), (-2.881, 1.223, 0.7815), (-1.788, 1.455, 0.7911), (1.411, 3.596, 0.7742), (1.001, 3.085, 0.833), (-2.452, 1.311, 0.8194)], [], [(21, 11, 3, 16), (22, 17, 7, 12), (23, 18, 8, 19), (24, 15, 6, 20), (17, 21, 16, 7), (8, 20, 21, 17), (20, 6, 11, 21), (13, 22, 12, 2), (4, 19, 22, 13), (19, 8, 17, 22), (9, 23, 19, 4), (0, 14, 23, 9), (14, 5, 18, 23), (18, 24, 20, 8), (5, 10, 24, 18), (10, 1, 15, 24), (29, 30, 26, 25), (30, 31, 27, 26), (31, 32, 28, 27), (32, 29, 25, 28), (25, 26, 27, 28), (32, 31, 30, 29), (37, 38, 34, 33), (38, 39, 35, 34), (39, 40, 36, 35), (40, 37, 33, 36), (33, 34, 35, 36), (40, 39, 38, 37), (62, 52, 44, 57), (63, 58, 48, 53), (64, 59, 49, 60), (65, 56, 47, 61), (58, 62, 57, 48), (49, 61, 62, 58), (61, 47, 52, 62), (54, 63, 53, 43), (45, 60, 63, 54), (60, 49, 58, 63), (50, 64, 60, 45), (41, 55, 64, 50), (55, 46, 59, 64), (59, 65, 61, 49), (46, 51, 65, 59), (51, 42, 56, 65), (87, 77, 69, 82), (88, 83, 73, 78), (89, 84, 74, 85), (90, 81, 72, 86), (83, 87, 82, 73), (74, 86, 87, 83), (86, 72, 77, 87), (79, 88, 78, 68), (70, 85, 88, 79), (85, 74, 83, 88), (75, 89, 85, 70), (66, 80, 89, 75), (80, 71, 84, 89), (84, 90, 86, 74), (71, 76, 90, 84), (76, 67, 81, 90), (95, 96, 92, 91), (96, 97, 93, 92), (97, 98, 94, 93), (98, 95, 91, 94), (91, 92, 93, 94), (98, 97, 96, 95), (103, 104, 100, 99), (104, 105, 101, 100), (105, 106, 102, 101), (106, 103, 99, 102), (99, 100, 101, 102), (106, 105, 104, 103), (128, 118, 110, 123), (129, 124, 114, 119), (130, 125, 115, 126), (131, 122, 113, 127), (124, 128, 123, 114), (115, 127, 128, 124), (127, 113, 118, 128), (120, 129, 119, 109), (111, 126, 129, 120), (126, 115, 124, 129), (116, 130, 126, 111), (107, 121, 130, 116), (121, 112, 125, 130), (125, 131, 127, 115), (112, 117, 131, 125), (117, 108, 122, 131), (153, 143, 135, 148), (154, 149, 139, 144), (155, 150, 140, 151), (156, 147, 138, 152), (149, 153, 148, 139), (140, 152, 153, 149), (152, 138, 143, 153), (145, 154, 144, 134), (136, 151, 154, 145), (151, 140, 149, 154), (141, 155, 151, 136), (132, 146, 155, 141), (146, 137, 150, 155), (150, 156, 152, 140), (137, 142, 156, 150), (142, 133, 147, 156), (161, 162, 158, 157), (162, 163, 159, 158), (163, 164, 160, 159), (164, 161, 157, 160), (157, 158, 159, 160), (164, 163, 162, 161), (165, 166, 168, 167), (167, 168, 170, 169), (169, 170, 172, 171), (168, 166, 174, 172, 170), (173, 174, 166, 165), (171, 172, 174, 173), (165, 167, 169, 171, 173), (175, 176, 178, 177), (177, 178, 180, 179), (179, 180, 182, 181), (187, 180, 192, 196), (183, 184, 176, 175), (181, 182, 184, 183), (175, 177, 179, 181, 183), (186, 185, 189, 188, 187), (184, 182, 188, 189), (182, 180, 187, 188), (178, 186, 195, 191), (178, 176, 185, 186), (190, 193, 197, 194), (192, 191, 195, 196), (184, 189, 197, 193), (185, 176, 190, 194), (189, 185, 194, 197), (186, 187, 196, 195), (176, 184, 193, 190), (180, 178, 191, 192), (198, 199, 201, 200), (200, 201, 203, 202), (202, 203, 205, 204), (210, 203, 215, 219), (206, 207, 199, 198), (204, 205, 207, 206), (198, 200, 202, 204, 206), (209, 208, 212, 211, 210), (207, 205, 211, 212), (205, 203, 210, 211), (201, 209, 218, 214), (201, 199, 208, 209), (213, 216, 220, 217), (215, 214, 218, 219), (207, 212, 220, 216), (208, 199, 213, 217), (212, 208, 217, 220), (209, 210, 219, 218), (199, 207, 216, 213), (203, 201, 214, 215)])
me_cylinder_002.polygons.foreach_set('material_index', [2, 2, 2, 2, 2, 2, 2, 2, 2, 2, 2, 2, 2, 2, 2, 2, 3, 3, 3, 3, 3, 3, 3, 3, 3, 3, 3, 3, 4, 4, 4, 4, 4, 4, 4, 4, 4, 4, 4, 4, 4, 4, 4, 4, 5, 5, 5, 5, 5, 5, 5, 5, 5, 5, 5, 5, 5, 5, 5, 5, 3, 3, 3, 3, 3, 3, 3, 3, 3, 3, 3, 3, 7, 7, 7, 7, 7, 7, 7, 7, 7, 7, 7, 7, 7, 7, 7, 7, 1, 1, 1, 1, 1, 1, 1, 1, 1, 1, 1, 1, 1, 1, 1, 1, 3, 3, 3, 3, 3, 3, 0, 0, 0, 0, 0, 0, 0, 0, 0, 0, 0, 0, 0, 0, 0, 0, 0, 0, 0, 0, 0, 0, 0, 0, 0, 0, 0, 0, 0, 0, 0, 0, 0, 0, 0, 0, 0, 0, 0, 0, 0, 0, 0, 0, 0, 0, 0])
me_cylinder_002.materials.append(mat_material_007)
me_cylinder_002.materials.append(mat_material_001)
me_cylinder_002.materials.append(mat_material_003)
me_cylinder_002.materials.append(mat_material_002)
me_cylinder_002.materials.append(mat_material_004)
me_cylinder_002.materials.append(mat_material_005)
me_cylinder_002.materials.append(None)
me_cylinder_002.materials.append(mat_material_006)
me_cylinder_002.use_remesh_preserve_volume = False
me_cylinder_002.use_remesh_preserve_attributes = False
me_cylinder_002.use_mirror_vertex_groups = False
me_cylinder_002.update()

# ---- objects
ob_cube = bpy.data.objects.new('Cube', me_cube_011)
ob_cylinder_003 = bpy.data.objects.new('Cylinder.003', me_cylinder_005)
ob_cylinder_002 = bpy.data.objects.new('Cylinder.002', me_cylinder_002)

# ---- transforms, parenting, visibility, modifiers, constraints
ob_cube.location = (0.542, 0.0, 1.331)
ob_cube.scale = (1.436, 0.5803, 0.04832)
ob_cube.lineart.crease_threshold = 0.0
ob_cylinder_003.location = (3.398, 1.145, 2.46)
ob_cylinder_003.rotation_euler = (-0.4552, 1.571, 0.0)
ob_cylinder_003.scale = (0.0863, 0.0863, 1.465)
ob_cylinder_003.lineart.crease_threshold = 0.0
ob_cylinder_002.location = (-2.361, 1.391, 2.534)
ob_cylinder_002.rotation_euler = (1.571, -0.0, 0.8213)
ob_cylinder_002.scale = (0.07775, 0.07775, 1.292)
ob_cylinder_002.lineart.crease_threshold = 0.0

# ---- collection membership
col_collection_1.objects.link(ob_cube)
col_collection_1.objects.link(ob_cylinder_003)
col_collection_1.objects.link(ob_cylinder_002)

# ---- scene / render settings (as saved in the file)
scene.frame_start = 1; scene.frame_end = 250; scene.frame_set(1)
scene.render.engine = 'BLENDER_EEVEE_NEXT'
scene.render.resolution_percentage = 50
scene.render.dither_intensity = 0.0
scene.cycles.use_denoising = False
scene.cycles.samples = 10
scene.cycles.sampling_pattern = 'TABULATED_SOBOL'
scene.cycles.light_sampling_threshold = 0.0
scene.cycles.use_adaptive_sampling = False
scene.cycles.use_light_tree = False
scene.cycles.blur_glossy = 0.0
scene.cycles.volume_bounces = 1
scene.cycles.pixel_filter_type = 'GAUSSIAN'
scene.cycles.sample_clamp_indirect = 0.0
scene.view_settings.view_transform = 'Standard'
bpy.context.view_layer.update()

# ---- added for rendering (the .blend has no active camera and no usable light): camera, sun
cam_auto = bpy.data.cameras.new('AutoCamera')
cam_auto.lens = 50.0
cam_auto.sensor_width = 36.0
cam_auto.clip_end = 1000.0
ob_auto_camera = bpy.data.objects.new('AutoCamera', cam_auto)
scene.collection.objects.link(ob_auto_camera)
ob_auto_camera.location = (9.82632, -10.3412, 8.87137)
ob_auto_camera.rotation_euler = (1.09748, -7.21219e-08, 0.694738)
scene.camera = ob_auto_camera
light_auto_sun = bpy.data.lights.new('AutoSun', 'SUN')
light_auto_sun.energy = 3.0
light_auto_sun.angle = 0.0523599
ob_auto_sun = bpy.data.objects.new('AutoSun', light_auto_sun)
scene.collection.objects.link(ob_auto_sun)
ob_auto_sun.rotation_euler = (0.872665, 0.174533, 0.523599)
bpy.context.view_layer.update()
